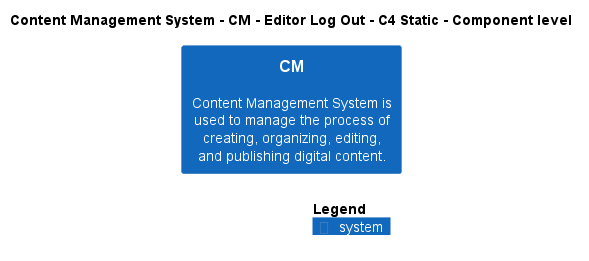

The diagram above was rendered by PlantUML. Its source (embedded in the PNG):
@startuml
!include ..\..\..\..\..\.c4s\C4_Component.puml

AddElementTag("c4interflow:lifecycle:new", $bgColor=green, $fontColor=#ffffff, $borderColor=green, $shadowing="False")
AddElementTag("c4interflow:lifecycle:changed", $bgColor=orange, $fontColor=#ffffff, $borderColor=orange, $shadowing="False")
AddElementTag("c4interflow:lifecycle:removed", $bgColor=red, $fontColor=#ffffff, $borderColor=red, $shadowing="False")

AddRelTag("c4interflow:lifecycle:new", $textColor=green, $lineColor=green)
AddRelTag("c4interflow:lifecycle:changed", $textColor=orange, $lineColor=orange)
AddRelTag("c4interflow:lifecycle:removed", $textColor=red, $lineColor=red)

SHOW_PERSON_PORTRAIT()
LAYOUT_TOP_DOWN()

skinparam linetype polyline

title Content Management System - CM - Editor Log Out - C4 Static - Component level

System(ContentManagementSystem.SoftwareSystems.CM, "CM", "Content Management System is used to manage the process of creating, organizing, editing, and publishing digital content.")



SHOW_LEGEND()
@enduml